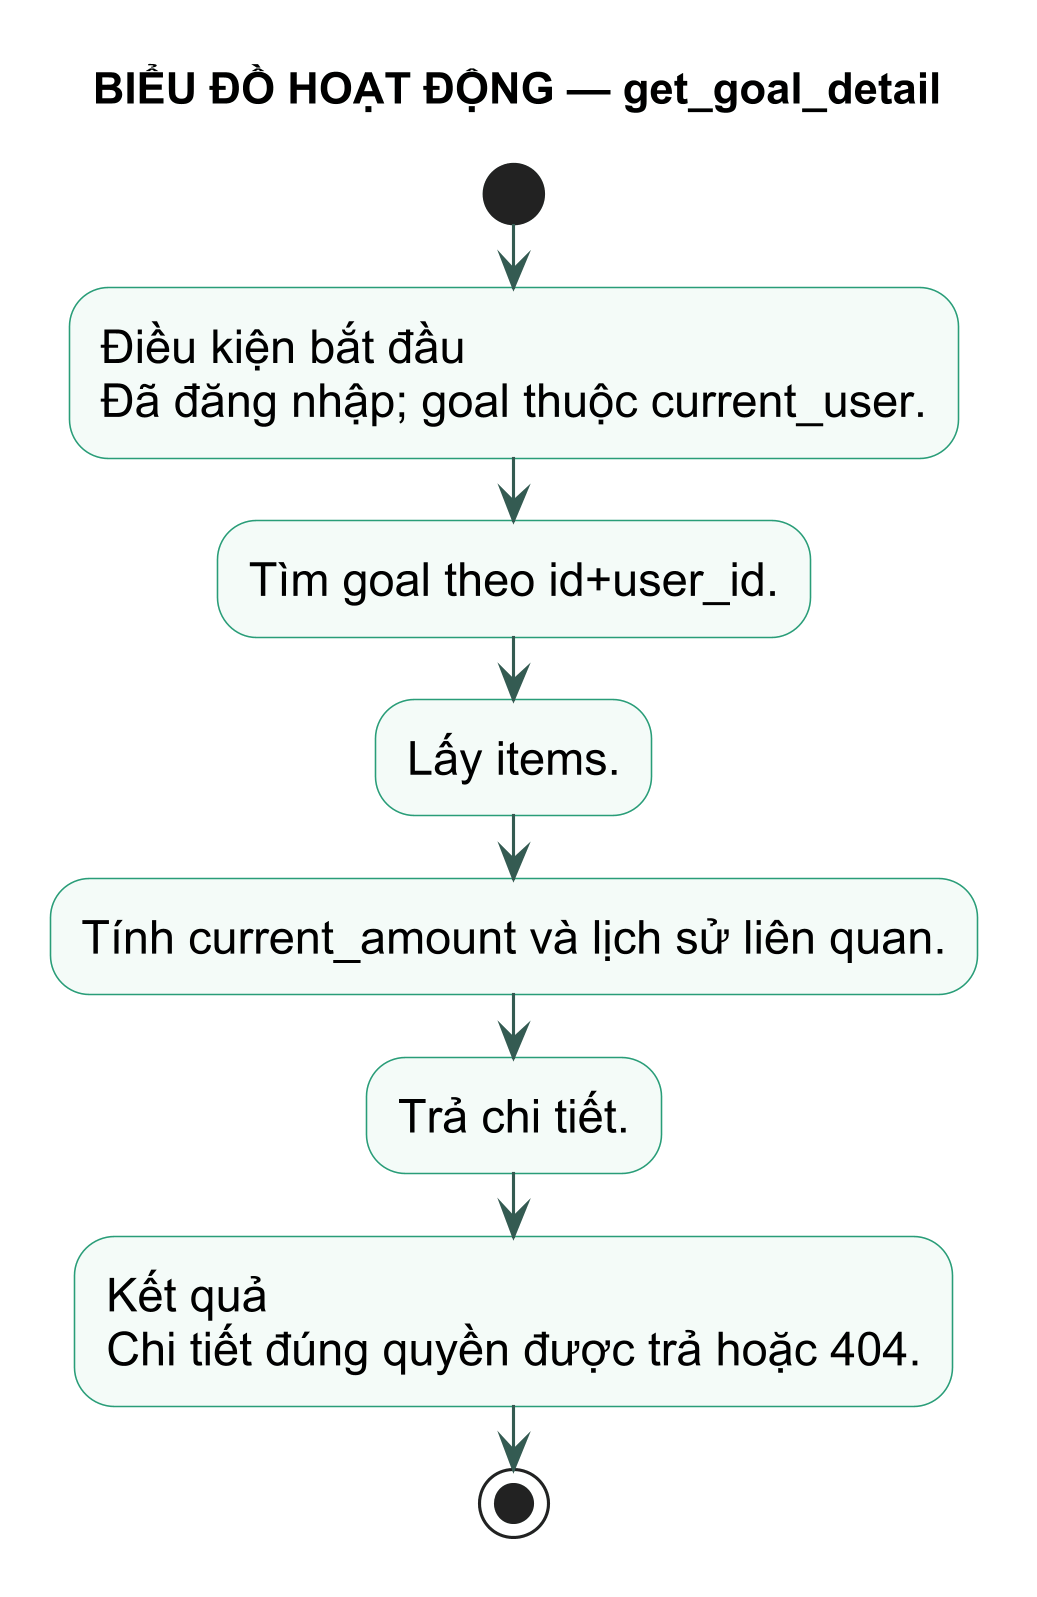

The diagram above was rendered by PlantUML. Its source (embedded in the PNG):
@startuml
title BIỂU ĐỒ HOẠT ĐỘNG — get_goal_detail
skinparam backgroundColor white
skinparam defaultFontName Arial
skinparam defaultFontSize 15
skinparam dpi 300
skinparam shadowing false
skinparam activity {
  BackgroundColor #F4FBF8
  BorderColor #299D78
  ArrowColor #345B52
}
start
:Điều kiện bắt đầu\nĐã đăng nhập; goal thuộc current_user.; 
:Tìm goal theo id+user_id.;
:Lấy items.;
:Tính current_amount và lịch sử liên quan.;
:Trả chi tiết.;
:Kết quả\nChi tiết đúng quyền được trả hoặc 404.;
stop
@enduml